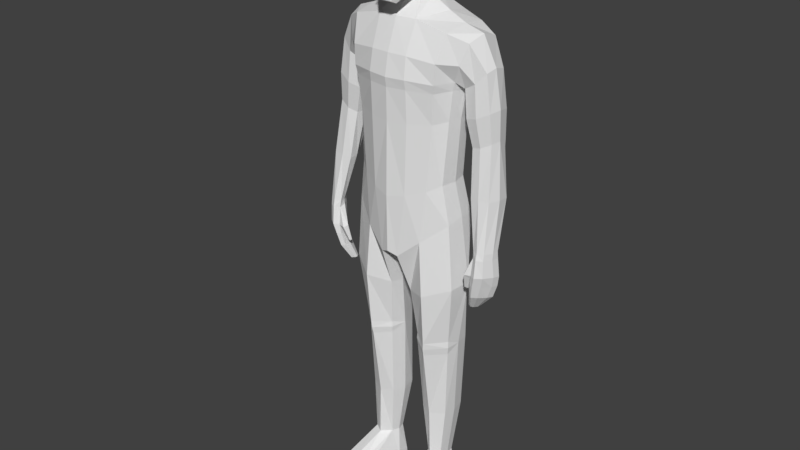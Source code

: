 # Source: Character.blend  (saved by Blender 2.79.0; exported with 4.5.12 LTS)
import bpy
from mathutils import Matrix  # noqa: F401  (used for matrix-valued properties, if any)

bpy.ops.wm.read_factory_settings(use_empty=True)
scene = bpy.context.scene
scene.name = 'Scene'

# ---- collections
col_collection_1 = bpy.data.collections.new('Collection 1'); scene.collection.children.link(col_collection_1)

# ---- materials (node trees are filled in below, after node groups)
mat_material = bpy.data.materials.new('Material')
mat_material.alpha_threshold = 0.0
mat_material.use_transparent_shadow = False
mat_material.roughness = 0.5
mat_material.line_color = (0.0, 0.0, 0.0, 1.0)

# ---- material node trees

# ---- world
world_world = bpy.data.worlds.new('World'); scene.world = world_world
world_world.color = (0.05088, 0.05088, 0.05088)
world_world.use_sun_shadow = False
world_world.sun_shadow_jitter_overblur = 0.0
world_world.cycles.sampling_method = 'MANUAL'

# ---- meshes
me_cube = bpy.data.meshes.new('Cube')
me_cube.from_pydata([(1.746, 0.8, 0.08635), (1.719, -0.2573, 0.07137), (0.0, -1.045, 3.232), (0.0, 1.069, 3.232), (2.152, 1.139, 5.664), (2.152, -0.09939, 5.721), (1.603, -0.1974, 3.341), (1.601, 0.71, 3.366), (0.0, 1.154, -1.009), (0.0, -1.049, -1.009), (0.0, 1.389, 6.193), (0.0, -0.6059, 6.22), (1.712, 1.046, 4.56), (1.711, -0.1183, 4.522), (0.0, -1.109, 4.561), (0.0, 1.218, 4.612), (0.0, 0.9826, 0.8203), (1.521, -0.3402, 1.359), (1.519, 0.6552, 1.368), (0.0, -1.078, 0.8389), (0.9256, 1.134, 3.236), (0.6427, -0.9365, 3.247), (0.257, 1.138, -1.163), (0.2976, -0.9415, -1.143), (0.9235, 1.331, 6.168), (0.6468, -0.5361, 6.22), (0.6262, -1.037, 4.577), (0.8849, 1.465, 4.501), (0.7267, 1.054, 0.9321), (0.5656, -0.9304, 0.9682), (0.4217, 0.8129, 6.715), (0.0, 0.9567, 6.771), (0.4167, -0.03977, 6.725), (0.0, -0.1708, 6.744), (0.3499, 0.7282, 7.223), (0.0, 0.7813, 7.202), (0.3589, -0.03062, 6.912), (0.0, -0.145, 6.917), (1.388, 0.6119, -8.825), (1.384, -0.01453, -8.822), (0.7445, 0.6048, -8.849), (0.7955, 0.09899, -8.846), (0.3804, -0.3974, -2.527), (1.878, -0.2558, -2.085), (1.695, 0.7876, -2.097), (0.4554, 0.7754, -2.507), (0.5287, -0.2112, -4.148), (1.645, -0.05063, -4.12), (1.761, 0.3818, 4.167), (0.5362, -0.19, -4.556), (0.5461, 0.8456, -4.309), (1.613, -0.02773, -4.603), (1.661, 0.8299, -4.313), (0.6486, -0.01781, -7.027), (0.5634, 0.8916, -7.048), (1.514, 0.04622, -7.015), (1.509, 0.8966, -7.004), (1.28, 1.048, 3.294), (1.31, -0.6186, 3.276), (1.129, 1.149, -0.5495), (0.9745, -0.7279, -0.5495), (1.62, 1.208, 5.977), (1.62, -0.4297, 5.977), (1.436, -0.744, 4.524), (1.309, 1.382, 4.506), (1.144, 1.007, 1.119), (1.147, -0.6504, 1.148), (1.096, 0.743, -8.87), (1.088, -0.1959, -8.838), (1.069, 1.064, -2.384), (1.097, -0.7714, -2.369), (1.293, 1.262, 4.236), (1.075, -0.6175, -4.161), (1.036, 1.015, -4.307), (1.047, -0.5537, -4.626), (1.047, 1.068, -7.041), (1.047, -0.2093, -7.041), (1.791, 0.2875, 0.221), (1.676, 0.2756, 3.33), (2.255, 0.4484, 5.903), (0.0, -0.01636, -1.009), (1.818, 0.4325, 4.397), (1.598, 0.1856, 1.341), (0.1312, -0.03912, -1.149), (1.1, 0.4178, 6.351), (0.5587, 0.3298, 6.731), (0.4691, 0.3364, 7.072), (1.427, 0.3243, -8.852), (0.6959, 0.3456, -8.854), (0.2475, -0.001474, -2.534), (1.987, 0.4356, -2.029), (0.3542, 0.2509, -4.313), (1.392, -0.6926, 4.244), (0.6393, -0.9845, 4.274), (0.8978, 1.344, 4.217), (0.4829, 0.4179, -7.042), (1.578, 0.4609, -7.04), (1.678, 0.3791, 6.109), (1.957, 1.23, 5.12), (1.957, -0.2741, 5.08), (0.0, 1.393, 5.4), (0.0, -0.9794, 5.255), (0.6053, -0.9312, 5.248), (0.9424, 1.509, 5.367), (1.479, 1.43, 5.185), (1.469, -0.7374, 5.148), (2.335, 0.9559, 4.58), (2.637, 0.8977, 4.875), (2.318, 0.001581, 4.562), (2.635, 0.1124, 4.91), (2.696, 0.4599, 5.002), (1.848, 0.4498, 4.283), (1.924, 0.0889, 4.32), (1.942, 0.8459, 4.313), (2.005, 0.0736, 3.444), (1.922, 0.4506, 3.435), (2.028, 0.8623, 3.417), (2.423, 0.9767, 3.535), (2.398, -0.01795, 3.559), (2.796, 0.09598, 3.767), (2.901, 0.4584, 3.813), (2.793, 0.9136, 3.712), (2.953, 0.3334, -0.6794), (2.46, 0.3139, -2.515), (3.179, 0.2461, -0.7009), (2.61, 0.2465, -2.544), (2.645, -0.2732, -0.6688), (2.316, 0.04486, -2.507), (2.817, -0.391, -0.6542), (2.426, -0.0227, -2.524), (2.976, 0.4027, -1.639), (2.58, -0.3202, -1.575), (2.719, -0.3897, -1.573), (3.181, 0.2773, -1.642), (2.807, -0.4432, -1.235), (3.027, 0.4063, -1.279), (2.625, -0.3396, -1.249), (3.222, 0.2794, -1.308), (2.841, 0.3911, -2.068), (2.497, -0.213, -2.013), (3.04, 0.2659, -2.079), (2.619, -0.2985, -2.016), (3.147, 0.00476, -0.6861), (3.011, -0.2734, -0.6611), (2.49, 0.04898, -2.557), (2.569, 0.1732, -2.568), (2.647, -0.04767, -0.6045), (2.8, 0.2115, -0.6494), (2.398, 0.2717, -2.531), (2.319, 0.1475, -2.52), (3.113, 0.07411, -1.637), (2.921, -0.2286, -1.605), (2.624, -0.03483, -1.551), (3.188, 0.04227, -1.273), (3.02, -0.2848, -1.234), (2.67, -0.04895, -1.18), (2.847, 0.2706, -1.226), (2.511, 0.02398, -2.02), (2.681, 0.2912, -2.046), (2.967, 0.07238, -2.058), (2.782, -0.1841, -2.024), (2.415, -0.3953, -1.26), (2.565, -0.2919, -1.376), (2.349, -0.2327, -1.231), (2.521, -0.1368, -1.341), (2.317, -0.2042, -1.787), (2.427, -0.151, -1.825), (2.293, -0.1296, -1.767), (2.4, -0.0731, -1.809), (2.8, 0.2771, -1.587), (2.199, 0.1495, 2.585), (2.132, 0.4555, 2.578), (2.207, 0.8361, 2.556), (2.527, 0.9289, 2.652), (2.518, 0.0752, 2.678), (2.842, 0.1677, 2.847), (2.927, 0.4618, 2.884), (2.827, 0.8777, 2.795), (2.339, -0.04878, 1.084), (2.338, 0.2362, 1.067), (2.522, 0.527, 1.04), (2.774, 0.6963, 1.05), (2.639, -0.1057, 1.119), (2.971, -0.04695, 1.143), (3.109, 0.3026, 1.13), (3.073, 0.701, 1.087), (2.626, -0.2422, -0.4304), (2.652, -0.05219, -0.4233), (2.811, 0.1862, -0.4421), (2.956, 0.3286, -0.4684), (2.82, -0.3441, -0.4354), (3.013, -0.2452, -0.4511), (3.152, 0.02413, -0.4721), (3.158, 0.2481, -0.4725), (1.692, 0.4199, -10.08), (1.77, -0.1896, -9.999), (1.011, 0.7965, -10.1), (0.5556, 0.6322, -10.09), (1.264, -0.3576, -10.02), (0.7637, -0.4014, -9.999), (0.5776, 0.168, -10.08), (1.479, 0.82, -10.06), (1.129, 0.2882, -10.11), (1.497, -2.123, -9.674), (1.209, -2.109, -9.718), (1.935, -1.973, -9.719), (0.9998, 0.852, -9.824), (0.5686, 0.6307, -9.824), (0.5313, 0.1794, -9.808), (1.497, -2.134, -10.1), (1.161, -2.091, -10.09), (2.003, -1.946, -10.09), (1.462, 0.8189, -9.797), (1.717, 0.4409, -9.807), (1.791, -0.13, -9.74), (0.6997, -0.3342, -9.742), (1.534, -2.403, -9.922), (2.057, -2.085, -9.932), (1.169, -2.245, -9.932), (1.038, -1.147, -9.536), (1.354, -1.114, -9.447), (1.755, -1.04, -9.539), (0.9664, -1.253, -10.08), (1.385, -1.248, -10.1), (1.896, -1.077, -10.08), (1.958, -1.064, -9.899), (0.9135, -1.251, -9.898), (0.4373, 0.9925, 8.644), (0.7697, -0.7221, 8.158), (0.2991, -0.9532, 6.685), (0.4568, -0.9482, 9.106), (0.4991, 0.5263, 9.177), (0.4965, 0.4283, 7.389), (0.1666, -1.18, 7.588), (0.152, -1.255, 8.223), (0.7928, -0.6679, 7.811), (0.9136, 0.4139, 8.102), (0.9306, 0.4376, 8.42), (0.3862, 0.9665, 8.191), (0.4652, 0.8774, 8.99), (0.759, 0.8474, 8.177), (0.7672, 0.4043, 7.512), (0.2523, -1.138, 7.633), (0.2339, -1.147, 6.769), (0.3789, 0.8225, 7.73), (0.7662, 0.8583, 8.557), (0.7711, 0.4399, 8.905), (0.2578, -1.162, 8.125), (0.2907, -1.299, 8.352), (0.0, -0.9791, 9.17), (0.0, 0.5646, 9.224), (0.5256, 0.02863, 9.32), (0.0, -0.9384, 6.685), (0.3962, -0.07176, 7.091), (0.1992, -1.36, 7.639), (0.0, -1.196, 7.571), (0.0, -1.259, 8.223), (0.891, -0.1156, 7.96), (0.9371, -0.1224, 8.275), (0.0, 0.9974, 8.211), (0.0, 1.018, 8.661), (0.7279, -0.6775, 7.412), (0.7266, -0.7365, 8.38), (0.6361, 0.7796, 7.802), (0.7429, 0.7593, 8.808), (0.0, 0.865, 7.721), (0.0, 0.9106, 9.048), (0.7971, -0.08822, 7.372), (0.8625, -0.1844, 8.84), (0.0, -1.133, 6.769), (0.0, -1.317, 8.352), (0.0, 0.02863, 9.365), (0.0, -0.1669, 6.986), (0.0, -1.402, 7.614), (2.84, 0.851, 2.585), (2.552, 0.8971, 2.469), (2.264, 0.7875, 2.386), (2.174, 0.8473, 2.697), (2.821, 0.885, 2.943), (2.515, 0.9459, 2.8), (0.0, 1.15, 4.296), (1.665, -0.1352, 4.259), (1.727, 0.3763, -4.313), (1.647, -0.05799, -4.353), (1.057, -0.6062, -4.391), (0.5125, -0.2186, -4.341), (0.0, -1.065, 4.259), (1.665, 0.9342, 4.293)], [], [(103, 27, 15, 100), (93, 26, 14, 286), (98, 4, 107, 106), (82, 78, 6, 17), (94, 20, 3, 280), (29, 21, 2, 19), (28, 22, 8, 16), (102, 25, 11, 101), (24, 10, 31, 30), (83, 23, 9, 80), (48, 81, 13, 281), (20, 28, 16, 3), (23, 29, 19, 9), (77, 82, 17, 1), (60, 66, 29, 23), (57, 65, 28, 20), (76, 53, 41, 68), (97, 84, 25, 62), (105, 62, 25, 102), (65, 59, 22, 28), (66, 58, 21, 29), (71, 57, 20, 94), (92, 63, 26, 93), (104, 64, 27, 103), (30, 31, 35, 34), (11, 25, 32, 33), (84, 24, 30, 85), (36, 253, 272, 37), (85, 30, 34, 86), (33, 32, 36, 37), (212, 213, 194, 201), (96, 55, 39, 87), (95, 54, 40, 88), (75, 56, 38, 67), (59, 0, 44, 69), (83, 22, 45, 89), (77, 1, 43, 90), (60, 23, 42, 70), (69, 44, 52, 73), (89, 45, 50, 91), (90, 43, 47, 282), (70, 42, 46, 72), (73, 52, 56, 75), (91, 50, 54, 95), (282, 51, 55, 96), (74, 49, 53, 76), (51, 74, 76, 55), (50, 73, 75, 54), (21, 93, 286, 2), (27, 94, 280, 15), (78, 48, 281, 6), (283, 51, 282), (43, 70, 72, 47), (45, 69, 73, 50), (1, 60, 70, 43), (22, 59, 69, 45), (54, 75, 67, 40), (207, 206, 196, 197), (98, 12, 64, 104), (281, 13, 63, 92), (287, 7, 57, 71), (17, 6, 58, 66), (18, 0, 59, 65), (99, 5, 62, 105), (79, 97, 62, 5), (55, 76, 68, 39), (7, 18, 65, 57), (1, 17, 66, 60), (4, 61, 97, 79), (208, 207, 197, 200), (52, 282, 96, 56), (49, 91, 95, 53), (284, 74, 51, 283), (285, 49, 74, 284), (91, 49, 285), (64, 71, 94, 27), (44, 90, 282, 52), (42, 89, 91, 46), (0, 77, 90, 44), (23, 83, 89, 42), (53, 95, 88, 41), (56, 96, 87, 38), (206, 212, 201, 196), (32, 85, 86, 36), (86, 232, 253, 36), (25, 84, 85, 32), (61, 24, 84, 97), (0, 18, 82, 77), (287, 12, 81, 48), (22, 83, 80, 8), (18, 7, 78, 82), (5, 99, 108, 109), (79, 5, 109, 110), (13, 99, 105, 63), (4, 98, 104, 61), (61, 104, 103, 24), (63, 105, 102, 26), (26, 102, 101, 14), (12, 98, 106, 113), (24, 103, 100, 10), (13, 81, 111, 112), (99, 13, 112, 108), (81, 12, 113, 111), (4, 79, 110, 107), (106, 107, 121, 117), (110, 109, 119, 120), (107, 110, 120, 121), (108, 112, 114, 118), (113, 106, 117, 116), (111, 113, 116, 115), (112, 111, 115, 114), (109, 108, 118, 119), (148, 123, 125, 145), (156, 147, 122, 135), (134, 128, 126, 136), (154, 143, 128, 134), (146, 187, 188, 147), (135, 122, 124, 137), (138, 130, 133, 140), (160, 151, 132, 141), (141, 132, 131, 139), (158, 169, 130, 138), (130, 135, 137, 133), (151, 154, 134, 132), (132, 134, 136, 131), (169, 156, 135, 130), (148, 158, 138, 123), (129, 141, 139, 127), (144, 160, 141, 129), (123, 138, 140, 125), (125, 140, 159, 145), (145, 159, 160, 144), (127, 139, 157, 149), (149, 157, 158, 148), (131, 136, 155, 152), (152, 155, 156, 169), (133, 137, 153, 150), (150, 153, 154, 151), (139, 131, 152, 157), (157, 152, 169, 158), (140, 133, 150, 159), (159, 150, 151, 160), (126, 186, 187, 146), (128, 190, 186, 126), (137, 124, 142, 153), (153, 142, 143, 154), (136, 126, 161, 162), (155, 146, 147, 156), (127, 149, 144, 129), (149, 148, 145, 144), (163, 164, 168, 167), (126, 146, 163, 161), (155, 136, 162, 164), (146, 155, 164, 163), (166, 165, 167, 168), (161, 163, 167, 165), (164, 162, 166, 168), (162, 161, 165, 166), (120, 119, 175, 176), (114, 115, 171, 170), (117, 279, 277, 116), (173, 172, 277, 279), (119, 118, 174, 175), (177, 278, 176), (118, 114, 170, 174), (175, 174, 182, 183), (171, 172, 276), (174, 170, 178, 182), (176, 175, 183, 184), (170, 171, 179, 178), (185, 274, 176, 184), (177, 176, 274), (178, 179, 187, 186), (180, 181, 189, 188), (185, 184, 192, 193), (274, 275, 173, 177), (183, 182, 190, 191), (179, 180, 188, 187), (182, 178, 186, 190), (184, 183, 191, 192), (147, 188, 189, 122), (122, 189, 193, 124), (124, 193, 192, 142), (142, 192, 191, 143), (143, 191, 190, 128), (202, 198, 199, 200), (194, 195, 198, 202), (201, 194, 202, 196), (196, 202, 200, 197), (221, 220, 203, 205), (226, 222, 210, 218), (213, 214, 195, 194), (215, 208, 200, 199), (217, 216, 209, 211), (216, 218, 210, 209), (222, 223, 209, 210), (220, 219, 204, 203), (223, 224, 211, 209), (225, 221, 205, 217), (224, 225, 217, 211), (203, 204, 218, 216), (205, 203, 216, 217), (41, 88, 208, 215), (87, 39, 214, 213), (219, 226, 218, 204), (67, 38, 212, 206), (88, 40, 207, 208), (40, 67, 206, 207), (38, 87, 213, 212), (41, 215, 226, 219), (195, 214, 225, 224), (214, 39, 221, 225), (198, 195, 224, 223), (68, 41, 219, 220), (199, 198, 223, 222), (215, 199, 222, 226), (39, 68, 220, 221), (257, 236, 237, 258), (227, 260, 266, 239), (227, 239, 264, 245), (240, 245, 237, 236), (228, 258, 268, 262), (228, 262, 247), (229, 252, 272, 253), (229, 253, 267, 261), (229, 261, 243), (229, 243, 269, 252), (230, 262, 268, 251), (230, 251, 271, 249), (230, 249, 270, 248), (230, 248, 262), (231, 246, 264, 239), (231, 239, 266, 250), (231, 250, 271, 251), (231, 251, 268, 246), (34, 244, 232, 86), (232, 244, 263, 241), (232, 241, 267, 253), (35, 265, 244, 34), (242, 233, 243), (233, 242, 254), (233, 254, 273, 255), (233, 255, 269, 243), (234, 254, 242, 247), (234, 247, 262, 248), (234, 248, 270, 256), (234, 256, 273, 254), (235, 261, 267, 257), (235, 242, 261), (236, 241, 263, 240), (236, 257, 267, 241), (245, 240, 238, 227), (237, 245, 264, 246), (237, 246, 268, 258), (260, 227, 238, 259), (238, 244, 265, 259), (247, 242, 235, 228), (258, 228, 235, 257), (238, 240, 263, 244), (261, 242, 243), (172, 173, 275, 276), (274, 185, 181, 275), (180, 276, 275, 181), (193, 189, 181, 185), (171, 276, 180, 179), (117, 121, 278, 279), (173, 279, 278, 177), (121, 120, 176, 278), (171, 277, 172), (116, 277, 171, 115), (58, 92, 93, 21), (91, 285, 46), (46, 285, 284, 72), (72, 284, 283, 47), (47, 283, 282), (6, 281, 92, 58), (12, 287, 71, 64), (7, 287, 48, 78)])
me_cube.materials.append(mat_material)
me_cube.use_remesh_preserve_volume = False
me_cube.use_remesh_preserve_attributes = False
me_cube.use_mirror_vertex_groups = False
me_cube.update()

# ---- objects
ob_cube = bpy.data.objects.new('Cube', me_cube)

# ---- transforms, parenting, visibility, modifiers, constraints
ob_cube.location = (0.0, 0.0, 0.0)
ob_cube.lock_rotations_4d = False
ob_cube.empty_display_type = 'ARROWS'
ob_cube.lineart.crease_threshold = 0.0
_m = ob_cube.modifiers.new('Mirror', 'MIRROR')
_m.use_clip = True

# ---- collection membership
col_collection_1.objects.link(ob_cube)

# ---- scene / render settings (as saved in the file)
scene.frame_start = 1; scene.frame_end = 250; scene.frame_set(1)
scene.render.engine = 'BLENDER_EEVEE_NEXT'
scene.render.resolution_percentage = 50
scene.render.dither_intensity = 0.0
scene.cycles.use_denoising = False
scene.cycles.samples = 128
scene.cycles.sampling_pattern = 'TABULATED_SOBOL'
scene.cycles.use_adaptive_sampling = False
scene.cycles.use_light_tree = False
scene.cycles.blur_glossy = 0.0
scene.cycles.sample_clamp_indirect = 0.0
scene.view_settings.view_transform = 'Standard'
bpy.context.view_layer.update()

# ---- added for rendering (the .blend has no active camera and no usable light): camera, sun
cam_auto = bpy.data.cameras.new('AutoCamera')
cam_auto.lens = 50.0
cam_auto.sensor_width = 36.0
cam_auto.clip_end = 1000.0
ob_auto_camera = bpy.data.objects.new('AutoCamera', cam_auto)
scene.collection.objects.link(ob_auto_camera)
ob_auto_camera.location = (19.3174, -23.6279, 15.0833)
ob_auto_camera.rotation_euler = (1.09748, -7.21219e-08, 0.694738)
scene.camera = ob_auto_camera
light_auto_sun = bpy.data.lights.new('AutoSun', 'SUN')
light_auto_sun.energy = 3.0
light_auto_sun.angle = 0.0523599
ob_auto_sun = bpy.data.objects.new('AutoSun', light_auto_sun)
scene.collection.objects.link(ob_auto_sun)
ob_auto_sun.rotation_euler = (0.872665, 0.174533, 0.523599)
bpy.context.view_layer.update()
